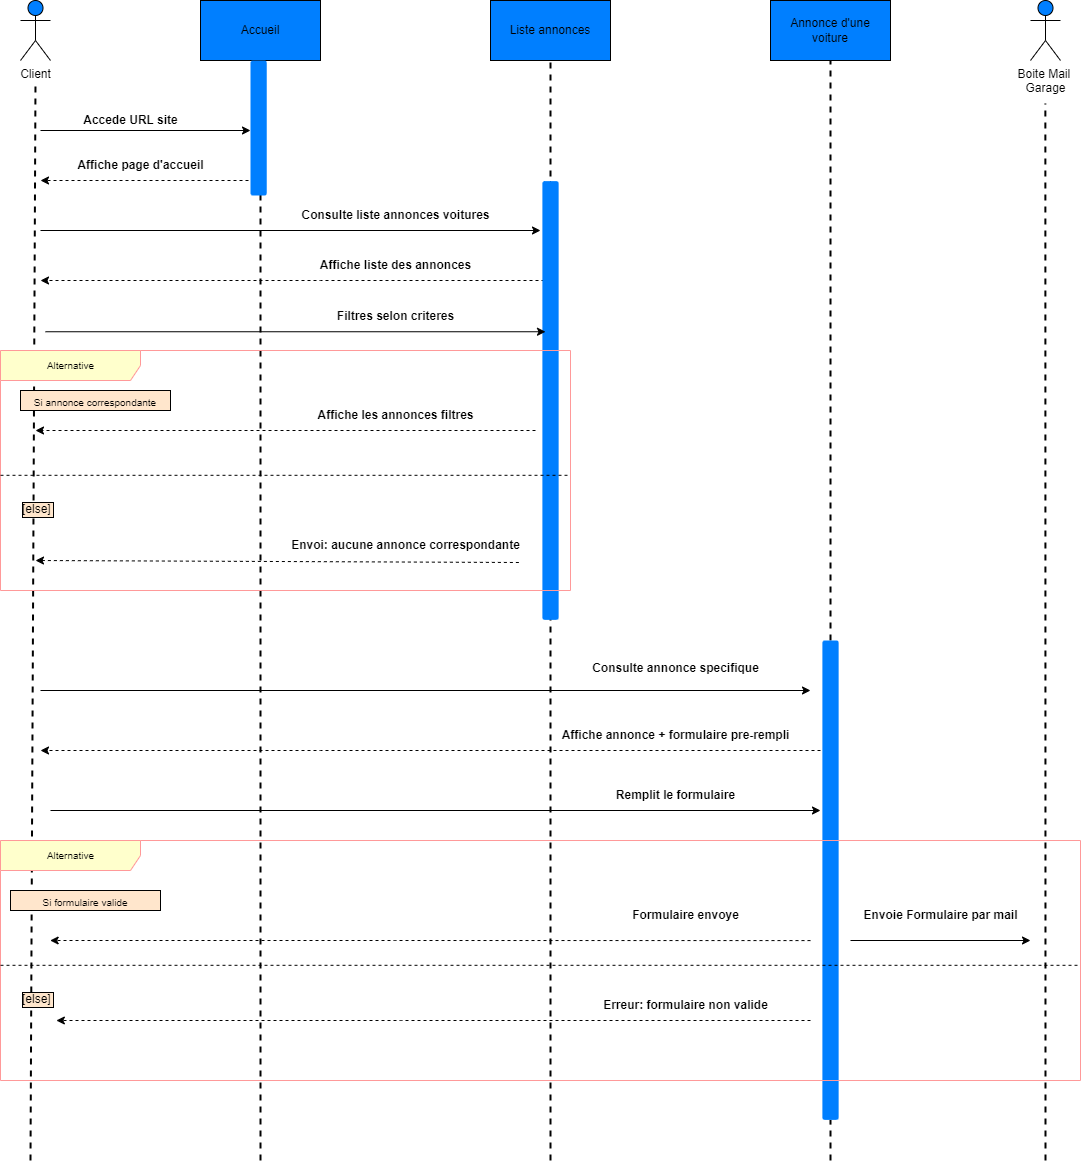

The diagram above was exported from draw.io. Its source (the exported page's mxGraphModel, read from the mxfile embedded in the PNG):
<mxGraphModel dx="1020" dy="682" grid="1" gridSize="10" guides="1" tooltips="1" connect="1" arrows="1" fold="1" page="1" pageScale="1" pageWidth="1169" pageHeight="827" background="#ffffff" math="0" shadow="0">
  <root>
    <mxCell id="0" />
    <mxCell id="1" parent="0" />
    <mxCell id="2" value="Accueil" style="rounded=0;whiteSpace=wrap;html=1;fillColor=#007FFF;" vertex="1" parent="1">
      <mxGeometry x="270" y="40" width="120" height="60" as="geometry" />
    </mxCell>
    <mxCell id="3" value="Liste annonces" style="rounded=0;whiteSpace=wrap;html=1;fillColor=#007FFF;" vertex="1" parent="1">
      <mxGeometry x="560" y="40" width="120" height="60" as="geometry" />
    </mxCell>
    <mxCell id="4" value="Annonce d'une&lt;br&gt;voiture" style="rounded=0;whiteSpace=wrap;html=1;fillColor=#007FFF;" vertex="1" parent="1">
      <mxGeometry x="840" y="40" width="120" height="60" as="geometry" />
    </mxCell>
    <mxCell id="5" value="&lt;font color=&quot;#000000&quot;&gt;Client&lt;/font&gt;" style="shape=umlActor;verticalLabelPosition=bottom;verticalAlign=top;html=1;outlineConnect=0;fillColor=#007FFF;strokeColor=#000000;" vertex="1" parent="1">
      <mxGeometry x="90" y="40" width="30" height="60" as="geometry" />
    </mxCell>
    <mxCell id="6" value="" style="endArrow=none;dashed=1;html=1;fontColor=#000000;entryX=0.5;entryY=1;entryDx=0;entryDy=0;strokeColor=#000000;strokeWidth=2;startArrow=none;" edge="1" parent="1" source="18" target="2">
      <mxGeometry width="50" height="50" relative="1" as="geometry">
        <mxPoint x="330" y="600" as="sourcePoint" />
        <mxPoint x="610" y="100" as="targetPoint" />
      </mxGeometry>
    </mxCell>
    <mxCell id="7" value="" style="endArrow=none;dashed=1;html=1;fontColor=#000000;entryX=0.5;entryY=1;entryDx=0;entryDy=0;strokeColor=#000000;strokeWidth=2;" edge="1" parent="1" target="3">
      <mxGeometry width="50" height="50" relative="1" as="geometry">
        <mxPoint x="620" y="1200" as="sourcePoint" />
        <mxPoint x="340" y="110" as="targetPoint" />
      </mxGeometry>
    </mxCell>
    <mxCell id="8" value="" style="endArrow=none;dashed=1;html=1;fontColor=#000000;strokeColor=#000000;entryX=0.5;entryY=1;entryDx=0;entryDy=0;strokeWidth=2;startArrow=none;" edge="1" parent="1" source="23" target="4">
      <mxGeometry width="50" height="50" relative="1" as="geometry">
        <mxPoint x="900" y="810" as="sourcePoint" />
        <mxPoint x="910" y="140" as="targetPoint" />
      </mxGeometry>
    </mxCell>
    <mxCell id="9" value="" style="endArrow=none;dashed=1;html=1;fontColor=#000000;strokeColor=#000000;strokeWidth=2;" edge="1" parent="1">
      <mxGeometry width="50" height="50" relative="1" as="geometry">
        <mxPoint x="100" y="1200" as="sourcePoint" />
        <mxPoint x="105" y="120" as="targetPoint" />
      </mxGeometry>
    </mxCell>
    <mxCell id="10" value="" style="endArrow=classic;html=1;strokeColor=#000000;strokeWidth=1;fontColor=#000000;" edge="1" parent="1">
      <mxGeometry width="50" height="50" relative="1" as="geometry">
        <mxPoint x="110" y="170" as="sourcePoint" />
        <mxPoint x="320" y="170" as="targetPoint" />
      </mxGeometry>
    </mxCell>
    <mxCell id="11" value="Accede URL site" style="text;html=1;align=center;verticalAlign=middle;resizable=0;points=[];autosize=1;strokeColor=none;fillColor=none;fontColor=#000000;fontStyle=1" vertex="1" parent="1">
      <mxGeometry x="140" y="145" width="120" height="30" as="geometry" />
    </mxCell>
    <mxCell id="12" value="" style="endArrow=classic;html=1;strokeColor=#000000;strokeWidth=1;fontColor=#000000;dashed=1;" edge="1" parent="1">
      <mxGeometry width="50" height="50" relative="1" as="geometry">
        <mxPoint x="330" y="220" as="sourcePoint" />
        <mxPoint x="110" y="220" as="targetPoint" />
      </mxGeometry>
    </mxCell>
    <mxCell id="13" value="Affiche page d'accueil" style="text;html=1;align=center;verticalAlign=middle;resizable=0;points=[];autosize=1;strokeColor=none;fillColor=none;fontColor=#000000;fontStyle=1" vertex="1" parent="1">
      <mxGeometry x="135" y="190" width="150" height="30" as="geometry" />
    </mxCell>
    <mxCell id="14" value="" style="endArrow=classic;html=1;strokeColor=#000000;strokeWidth=1;fontColor=#000000;startArrow=none;" edge="1" parent="1" source="20">
      <mxGeometry width="50" height="50" relative="1" as="geometry">
        <mxPoint x="110" y="270" as="sourcePoint" />
        <mxPoint x="620" y="270" as="targetPoint" />
      </mxGeometry>
    </mxCell>
    <mxCell id="15" value="Consulte liste annonces voitures" style="text;html=1;align=center;verticalAlign=middle;resizable=0;points=[];autosize=1;strokeColor=none;fillColor=none;fontColor=#000000;fontStyle=1" vertex="1" parent="1">
      <mxGeometry x="360" y="240" width="210" height="30" as="geometry" />
    </mxCell>
    <mxCell id="16" value="" style="endArrow=classic;html=1;strokeColor=#000000;strokeWidth=1;fontColor=#000000;dashed=1;" edge="1" parent="1">
      <mxGeometry width="50" height="50" relative="1" as="geometry">
        <mxPoint x="620" y="320" as="sourcePoint" />
        <mxPoint x="110" y="320" as="targetPoint" />
        <Array as="points">
          <mxPoint x="380" y="320" />
        </Array>
      </mxGeometry>
    </mxCell>
    <mxCell id="17" value="Affiche liste des annonces" style="text;html=1;align=center;verticalAlign=middle;resizable=0;points=[];autosize=1;strokeColor=none;fillColor=none;fontColor=#000000;fontStyle=1" vertex="1" parent="1">
      <mxGeometry x="380" y="290" width="170" height="30" as="geometry" />
    </mxCell>
    <mxCell id="19" value="" style="endArrow=none;dashed=1;html=1;fontColor=#000000;strokeColor=#000000;strokeWidth=2;" edge="1" parent="1" target="2">
      <mxGeometry width="50" height="50" relative="1" as="geometry">
        <mxPoint x="330" y="1200" as="sourcePoint" />
        <mxPoint x="330" y="100" as="targetPoint" />
      </mxGeometry>
    </mxCell>
    <mxCell id="18" value="" style="rounded=1;whiteSpace=wrap;html=1;strokeColor=none;fontColor=#000000;fillColor=#007FFF;rotation=90;" vertex="1" parent="1">
      <mxGeometry x="260.62" y="159.37" width="135" height="16.25" as="geometry" />
    </mxCell>
    <mxCell id="21" value="" style="endArrow=classic;html=1;strokeColor=#000000;strokeWidth=1;fontColor=#000000;endFill=1;" edge="1" parent="1">
      <mxGeometry width="50" height="50" relative="1" as="geometry">
        <mxPoint x="110" y="270" as="sourcePoint" />
        <mxPoint x="610" y="270" as="targetPoint" />
      </mxGeometry>
    </mxCell>
    <mxCell id="20" value="" style="rounded=1;whiteSpace=wrap;html=1;strokeColor=none;fontColor=#000000;fillColor=#007FFF;rotation=90;" vertex="1" parent="1">
      <mxGeometry x="400.63" y="431.88" width="438.75" height="16.25" as="geometry" />
    </mxCell>
    <mxCell id="27" value="" style="endArrow=classic;html=1;strokeColor=#000000;strokeWidth=1;fontColor=#000000;endFill=1;" edge="1" parent="1">
      <mxGeometry width="50" height="50" relative="1" as="geometry">
        <mxPoint x="115" y="371.25" as="sourcePoint" />
        <mxPoint x="615" y="371.25" as="targetPoint" />
      </mxGeometry>
    </mxCell>
    <mxCell id="31" value="Filtres selon criteres" style="text;html=1;align=center;verticalAlign=middle;resizable=0;points=[];autosize=1;strokeColor=none;fillColor=none;fontColor=#000000;fontStyle=1" vertex="1" parent="1">
      <mxGeometry x="395" y="341.25" width="140" height="30" as="geometry" />
    </mxCell>
    <mxCell id="32" value="" style="endArrow=classic;html=1;strokeColor=#000000;strokeWidth=1;fontColor=#000000;dashed=1;" edge="1" parent="1">
      <mxGeometry width="50" height="50" relative="1" as="geometry">
        <mxPoint x="605" y="470" as="sourcePoint" />
        <mxPoint x="105" y="470" as="targetPoint" />
        <Array as="points">
          <mxPoint x="375" y="470" />
        </Array>
      </mxGeometry>
    </mxCell>
    <mxCell id="33" value="Affiche les annonces filtres" style="text;html=1;align=center;verticalAlign=middle;resizable=0;points=[];autosize=1;strokeColor=none;fillColor=none;fontColor=#000000;fontStyle=1" vertex="1" parent="1">
      <mxGeometry x="375" y="440" width="180" height="30" as="geometry" />
    </mxCell>
    <mxCell id="34" value="&lt;font style=&quot;font-size: 10px;&quot;&gt;Alternative&lt;/font&gt;" style="shape=umlFrame;tabWidth=110;tabHeight=30;tabPosition=left;html=1;boundedLbl=1;labelInHeader=1;width=140;height=30;strokeColor=#FF9999;fontColor=#000000;fillColor=#FFFFCC;strokeWidth=1;" vertex="1" parent="1">
      <mxGeometry x="70" y="390" width="570" height="240" as="geometry" />
    </mxCell>
    <mxCell id="35" value="Si annonce correspondante" style="text;strokeColor=#000000;fontColor=#000000;fillColor=#FFE6CC;align=center;fontSize=10;" vertex="1" parent="34">
      <mxGeometry width="150" height="20" relative="1" as="geometry">
        <mxPoint x="20" y="40" as="offset" />
      </mxGeometry>
    </mxCell>
    <mxCell id="36" value="[else]" style="line;strokeWidth=1;dashed=1;labelPosition=center;verticalLabelPosition=bottom;align=left;verticalAlign=top;spacingLeft=20;spacingTop=15;strokeColor=#000000;fontColor=#000000;fillColor=#007FFF;labelBackgroundColor=#FFE6CC;labelBorderColor=default;" vertex="1" parent="34">
      <mxGeometry y="120" width="570" height="9.6" as="geometry" />
    </mxCell>
    <mxCell id="41" value="" style="endArrow=none;html=1;strokeColor=#000000;strokeWidth=1;fontColor=#000000;endFill=0;startArrow=classic;startFill=1;dashed=1;entryX=0.965;entryY=1.067;entryDx=0;entryDy=0;entryPerimeter=0;" edge="1" parent="34" target="45">
      <mxGeometry width="50" height="50" relative="1" as="geometry">
        <mxPoint x="35" y="210" as="sourcePoint" />
        <mxPoint x="535" y="210" as="targetPoint" />
      </mxGeometry>
    </mxCell>
    <mxCell id="45" value="Envoi: aucune annonce correspondante" style="text;html=1;align=center;verticalAlign=middle;resizable=0;points=[];autosize=1;strokeColor=none;fillColor=none;fontColor=#000000;fontStyle=1" vertex="1" parent="34">
      <mxGeometry x="280" y="180" width="250" height="30" as="geometry" />
    </mxCell>
    <mxCell id="37" value="" style="endArrow=classic;html=1;strokeColor=#000000;strokeWidth=1;fontColor=#000000;endFill=1;" edge="1" parent="1">
      <mxGeometry width="50" height="50" relative="1" as="geometry">
        <mxPoint x="110" y="730" as="sourcePoint" />
        <mxPoint x="880" y="730" as="targetPoint" />
      </mxGeometry>
    </mxCell>
    <mxCell id="38" value="Consulte annonce specifique" style="text;html=1;align=center;verticalAlign=middle;resizable=0;points=[];autosize=1;strokeColor=none;fillColor=none;fontColor=#000000;fontStyle=1" vertex="1" parent="1">
      <mxGeometry x="650" y="693.13" width="190" height="30" as="geometry" />
    </mxCell>
    <mxCell id="39" value="" style="endArrow=classic;html=1;strokeColor=#000000;strokeWidth=1;fontColor=#000000;dashed=1;" edge="1" parent="1">
      <mxGeometry width="50" height="50" relative="1" as="geometry">
        <mxPoint x="890" y="790" as="sourcePoint" />
        <mxPoint x="110" y="790" as="targetPoint" />
        <Array as="points">
          <mxPoint x="380" y="790" />
        </Array>
      </mxGeometry>
    </mxCell>
    <mxCell id="40" value="Affiche annonce + formulaire pre-rempli" style="text;html=1;align=center;verticalAlign=middle;resizable=0;points=[];autosize=1;strokeColor=none;fillColor=none;fontColor=#000000;fontStyle=1" vertex="1" parent="1">
      <mxGeometry x="620" y="760" width="250" height="30" as="geometry" />
    </mxCell>
    <mxCell id="46" value="" style="endArrow=none;dashed=1;html=1;fontColor=#000000;strokeColor=#000000;strokeWidth=2;" edge="1" parent="1" target="23">
      <mxGeometry width="50" height="50" relative="1" as="geometry">
        <mxPoint x="900" y="1200" as="sourcePoint" />
        <mxPoint x="900" y="100" as="targetPoint" />
      </mxGeometry>
    </mxCell>
    <mxCell id="23" value="" style="rounded=1;whiteSpace=wrap;html=1;strokeColor=none;fontColor=#000000;fillColor=#007FFF;rotation=90;" vertex="1" parent="1">
      <mxGeometry x="660.32" y="911.57" width="479.38" height="16.25" as="geometry" />
    </mxCell>
    <mxCell id="47" value="" style="endArrow=classic;html=1;strokeColor=#000000;strokeWidth=1;fontColor=#000000;endFill=1;" edge="1" parent="1">
      <mxGeometry width="50" height="50" relative="1" as="geometry">
        <mxPoint x="120" y="850" as="sourcePoint" />
        <mxPoint x="890" y="850" as="targetPoint" />
      </mxGeometry>
    </mxCell>
    <mxCell id="48" value="&lt;b&gt;&lt;font style=&quot;font-size: 12px;&quot;&gt;Remplit le formulaire&lt;/font&gt;&lt;/b&gt;" style="text;html=1;align=center;verticalAlign=middle;resizable=0;points=[];autosize=1;strokeColor=none;fillColor=none;fontSize=10;fontColor=#000000;" vertex="1" parent="1">
      <mxGeometry x="675" y="820" width="140" height="30" as="geometry" />
    </mxCell>
    <mxCell id="49" value="&lt;font style=&quot;font-size: 10px;&quot;&gt;Alternative&lt;/font&gt;" style="shape=umlFrame;tabWidth=110;tabHeight=30;tabPosition=left;html=1;boundedLbl=1;labelInHeader=1;width=140;height=30;strokeColor=#FF9999;fontColor=#000000;fillColor=#FFFFCC;strokeWidth=1;" vertex="1" parent="1">
      <mxGeometry x="70" y="880" width="1080" height="240" as="geometry" />
    </mxCell>
    <mxCell id="50" value="Si formulaire valide" style="text;strokeColor=#000000;fontColor=#000000;fillColor=#FFE6CC;align=center;fontSize=10;" vertex="1" parent="49">
      <mxGeometry width="150" height="20" relative="1" as="geometry">
        <mxPoint x="10" y="50" as="offset" />
      </mxGeometry>
    </mxCell>
    <mxCell id="51" value="[else]" style="line;strokeWidth=1;dashed=1;labelPosition=center;verticalLabelPosition=bottom;align=left;verticalAlign=top;spacingLeft=20;spacingTop=15;strokeColor=#000000;fontColor=#000000;fillColor=#007FFF;labelBackgroundColor=#FFE6CC;labelBorderColor=default;" vertex="1" parent="49">
      <mxGeometry y="120" width="1080" height="9.6" as="geometry" />
    </mxCell>
    <mxCell id="54" value="" style="endArrow=classic;html=1;strokeColor=#000000;strokeWidth=1;fontColor=#000000;dashed=1;exitX=0.75;exitY=0.417;exitDx=0;exitDy=0;exitPerimeter=0;" edge="1" parent="49" source="49">
      <mxGeometry width="50" height="50" relative="1" as="geometry">
        <mxPoint x="690" y="100" as="sourcePoint" />
        <mxPoint x="49.6551724137931" y="100" as="targetPoint" />
        <Array as="points">
          <mxPoint x="384.82758620689657" y="100" />
        </Array>
      </mxGeometry>
    </mxCell>
    <mxCell id="56" value="&lt;b&gt;&lt;font style=&quot;font-size: 12px;&quot;&gt;Formulaire envoye&lt;/font&gt;&lt;/b&gt;" style="text;html=1;align=center;verticalAlign=middle;resizable=0;points=[];autosize=1;strokeColor=none;fillColor=none;fontSize=10;fontColor=#000000;" vertex="1" parent="49">
      <mxGeometry x="619.9951724137932" y="60" width="130" height="30" as="geometry" />
    </mxCell>
    <mxCell id="57" value="" style="endArrow=classic;html=1;strokeColor=#000000;strokeWidth=1;fontColor=#000000;dashed=1;" edge="1" parent="49">
      <mxGeometry width="50" height="50" relative="1" as="geometry">
        <mxPoint x="810" y="180" as="sourcePoint" />
        <mxPoint x="55.862068965517246" y="180" as="targetPoint" />
        <Array as="points">
          <mxPoint x="391.0344827586207" y="180" />
        </Array>
      </mxGeometry>
    </mxCell>
    <mxCell id="58" value="&lt;b&gt;&lt;font style=&quot;font-size: 12px;&quot;&gt;Erreur: formulaire non valide&lt;/font&gt;&lt;/b&gt;" style="text;html=1;align=center;verticalAlign=middle;resizable=0;points=[];autosize=1;strokeColor=none;fillColor=none;fontSize=10;fontColor=#000000;" vertex="1" parent="49">
      <mxGeometry x="590.0037931034483" y="150" width="190" height="30" as="geometry" />
    </mxCell>
    <mxCell id="63" value="&lt;font style=&quot;font-size: 12px;&quot;&gt;&lt;b&gt;Envoie Formulaire par mail&lt;/b&gt;&lt;/font&gt;" style="text;html=1;align=center;verticalAlign=middle;resizable=0;points=[];autosize=1;strokeColor=none;fillColor=none;fontSize=10;fontColor=#000000;" vertex="1" parent="49">
      <mxGeometry x="850" y="60" width="180" height="30" as="geometry" />
    </mxCell>
    <mxCell id="60" value="&lt;font color=&quot;#000000&quot;&gt;Boite Mail&amp;nbsp;&lt;br&gt;Garage&lt;/font&gt;" style="shape=umlActor;verticalLabelPosition=bottom;verticalAlign=top;html=1;outlineConnect=0;fillColor=#007FFF;strokeColor=#000000;" vertex="1" parent="1">
      <mxGeometry x="1100" y="40" width="30" height="60" as="geometry" />
    </mxCell>
    <mxCell id="61" value="" style="endArrow=none;dashed=1;html=1;fontColor=#000000;strokeColor=#000000;entryX=0.5;entryY=1;entryDx=0;entryDy=0;strokeWidth=2;startArrow=none;" edge="1" parent="1">
      <mxGeometry width="50" height="50" relative="1" as="geometry">
        <mxPoint x="1115" y="1200" as="sourcePoint" />
        <mxPoint x="1114.8600000000001" y="143.12000000000006" as="targetPoint" />
      </mxGeometry>
    </mxCell>
    <mxCell id="62" value="" style="endArrow=classic;html=1;strokeColor=#000000;strokeWidth=1;fontSize=10;fontColor=#000000;" edge="1" parent="1">
      <mxGeometry width="50" height="50" relative="1" as="geometry">
        <mxPoint x="920" y="980" as="sourcePoint" />
        <mxPoint x="1100" y="980" as="targetPoint" />
      </mxGeometry>
    </mxCell>
  </root>
</mxGraphModel>